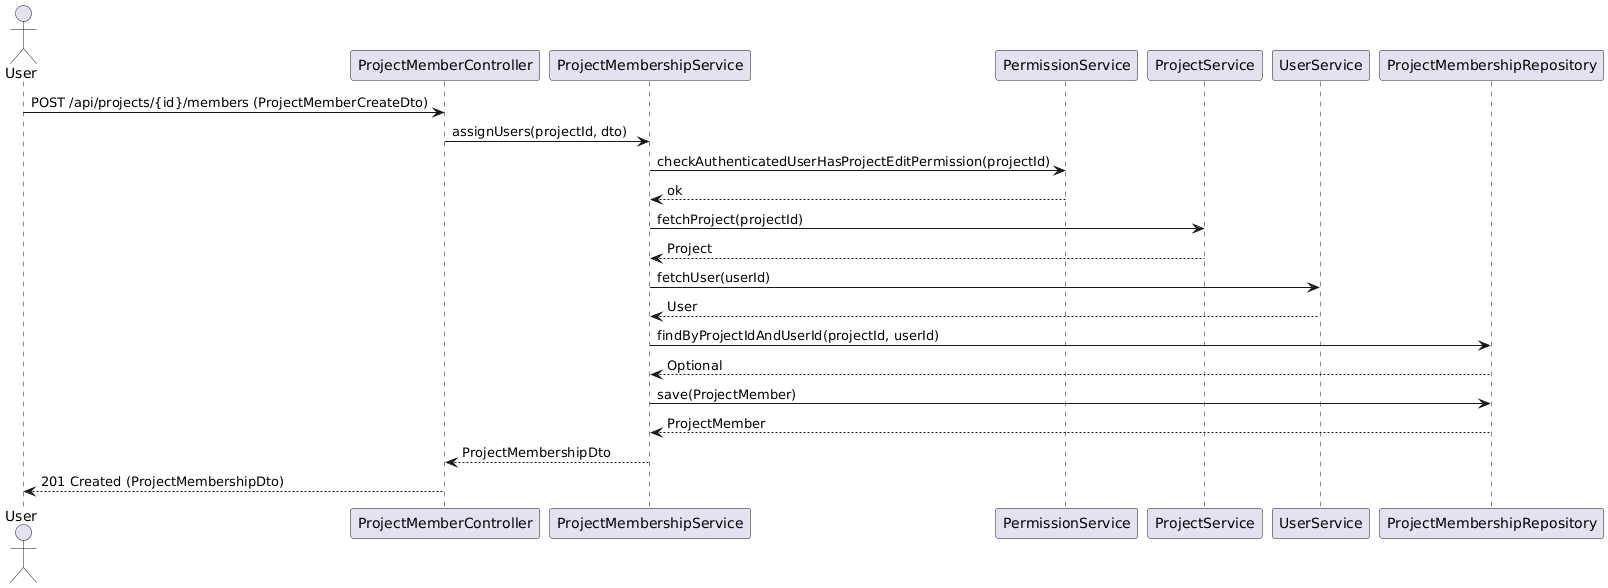

The diagram above was rendered by PlantUML. Its source (embedded in the PNG):
@startuml
' Sequence diagram: assign user to project

actor User as user
participant "ProjectMemberController" as PMC
participant "ProjectMembershipService" as PMS
participant "PermissionService" as Perm
participant "ProjectService" as PS
participant "UserService" as US
participant "ProjectMembershipRepository" as PMR

user -> PMC: POST /api/projects/{id}/members (ProjectMemberCreateDto)
PMC -> PMS: assignUsers(projectId, dto)
PMS -> Perm: checkAuthenticatedUserHasProjectEditPermission(projectId)
Perm --> PMS: ok
PMS -> PS: fetchProject(projectId)
PS --> PMS: Project
PMS -> US: fetchUser(userId)
US --> PMS: User
PMS -> PMR: findByProjectIdAndUserId(projectId, userId)
PMR --> PMS: Optional
PMS -> PMR: save(ProjectMember)
PMR --> PMS: ProjectMember
PMS --> PMC: ProjectMembershipDto
PMC --> user: 201 Created (ProjectMembershipDto)
@enduml